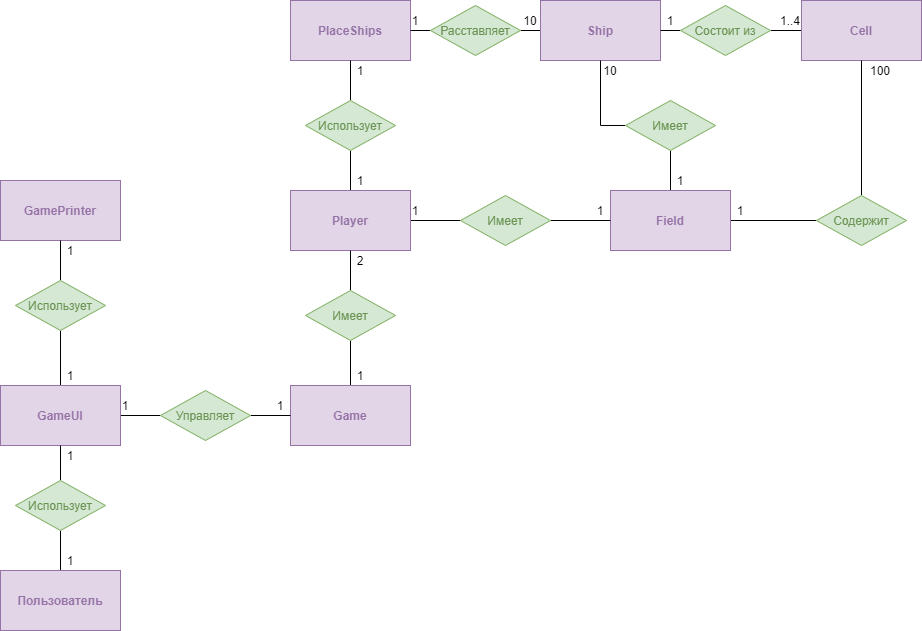

The diagram above was exported from draw.io. Its source (the exported page's mxGraphModel, read from the mxfile embedded in the PNG):
<mxGraphModel dx="1038" dy="1716" grid="1" gridSize="10" guides="1" tooltips="1" connect="1" arrows="1" fold="1" page="1" pageScale="1" pageWidth="827" pageHeight="1169" math="0" shadow="0">
  <root>
    <mxCell id="0" />
    <mxCell id="1" parent="0" />
    <mxCell id="wMSox9W9VHzv1RgWRyBO-13" style="edgeStyle=orthogonalEdgeStyle;rounded=0;orthogonalLoop=1;jettySize=auto;html=1;exitX=0.5;exitY=0;exitDx=0;exitDy=0;entryX=0.5;entryY=1;entryDx=0;entryDy=0;endArrow=none;endFill=0;" edge="1" parent="1" source="wMSox9W9VHzv1RgWRyBO-1" target="wMSox9W9VHzv1RgWRyBO-12">
      <mxGeometry relative="1" as="geometry" />
    </mxCell>
    <mxCell id="wMSox9W9VHzv1RgWRyBO-1" value="&lt;b&gt;&lt;font color=&quot;#9673a6&quot;&gt;Game&lt;/font&gt;&lt;/b&gt;" style="rounded=0;whiteSpace=wrap;html=1;fillColor=#e1d5e7;strokeColor=#9673a6;" vertex="1" parent="1">
      <mxGeometry x="730" y="285" width="120" height="60" as="geometry" />
    </mxCell>
    <mxCell id="wMSox9W9VHzv1RgWRyBO-10" style="edgeStyle=orthogonalEdgeStyle;rounded=0;orthogonalLoop=1;jettySize=auto;html=1;exitX=1;exitY=0.5;exitDx=0;exitDy=0;entryX=0;entryY=0.5;entryDx=0;entryDy=0;endArrow=none;endFill=0;" edge="1" parent="1" source="wMSox9W9VHzv1RgWRyBO-2" target="wMSox9W9VHzv1RgWRyBO-9">
      <mxGeometry relative="1" as="geometry" />
    </mxCell>
    <mxCell id="wMSox9W9VHzv1RgWRyBO-22" style="edgeStyle=orthogonalEdgeStyle;rounded=0;orthogonalLoop=1;jettySize=auto;html=1;exitX=0.5;exitY=0;exitDx=0;exitDy=0;entryX=0.5;entryY=1;entryDx=0;entryDy=0;endArrow=none;endFill=0;" edge="1" parent="1" source="wMSox9W9VHzv1RgWRyBO-2" target="wMSox9W9VHzv1RgWRyBO-21">
      <mxGeometry relative="1" as="geometry" />
    </mxCell>
    <mxCell id="wMSox9W9VHzv1RgWRyBO-2" value="&lt;b&gt;&lt;font color=&quot;#9673a6&quot;&gt;GameUI&lt;/font&gt;&lt;/b&gt;&lt;span style=&quot;color: rgba(0 , 0 , 0 , 0) ; font-family: monospace ; font-size: 0px&quot;&gt;%3CmxGraphModel%3E%3Croot%3E%3CmxCell%20id%3D%220%22%2F%3E%3CmxCell%20id%3D%221%22%20parent%3D%220%22%2F%3E%3CmxCell%20id%3D%222%22%20value%3D%22%26lt%3Bb%26gt%3B%26lt%3Bfont%20color%3D%26quot%3B%239673a6%26quot%3B%26gt%3BGame%26lt%3B%2Ffont%26gt%3B%26lt%3B%2Fb%26gt%3B%22%20style%3D%22rounded%3D0%3BwhiteSpace%3Dwrap%3Bhtml%3D1%3BfillColor%3D%23e1d5e7%3BstrokeColor%3D%239673a6%3B%22%20vertex%3D%221%22%20parent%3D%221%22%3E%3CmxGeometry%20x%3D%22350%22%20y%3D%22250%22%20width%3D%22120%22%20height%3D%2260%22%20as%3D%22geometry%22%2F%3E%3C%2FmxCell%3E%3C%2Froot%3E%3C%2FmxGraphModel%3E&lt;/span&gt;" style="rounded=0;whiteSpace=wrap;html=1;fillColor=#e1d5e7;strokeColor=#9673a6;" vertex="1" parent="1">
      <mxGeometry x="440" y="285" width="120" height="60" as="geometry" />
    </mxCell>
    <mxCell id="wMSox9W9VHzv1RgWRyBO-3" value="&lt;b&gt;&lt;font color=&quot;#9673a6&quot;&gt;GamePrinter&lt;/font&gt;&lt;/b&gt;" style="rounded=0;whiteSpace=wrap;html=1;fillColor=#e1d5e7;strokeColor=#9673a6;" vertex="1" parent="1">
      <mxGeometry x="440" y="80" width="120" height="60" as="geometry" />
    </mxCell>
    <mxCell id="wMSox9W9VHzv1RgWRyBO-16" style="edgeStyle=orthogonalEdgeStyle;rounded=0;orthogonalLoop=1;jettySize=auto;html=1;exitX=1;exitY=0.5;exitDx=0;exitDy=0;entryX=0;entryY=0.5;entryDx=0;entryDy=0;endArrow=none;endFill=0;" edge="1" parent="1" source="wMSox9W9VHzv1RgWRyBO-4" target="wMSox9W9VHzv1RgWRyBO-15">
      <mxGeometry relative="1" as="geometry" />
    </mxCell>
    <mxCell id="wMSox9W9VHzv1RgWRyBO-19" style="edgeStyle=orthogonalEdgeStyle;rounded=0;orthogonalLoop=1;jettySize=auto;html=1;exitX=0.5;exitY=0;exitDx=0;exitDy=0;entryX=0.5;entryY=1;entryDx=0;entryDy=0;endArrow=none;endFill=0;" edge="1" parent="1" source="wMSox9W9VHzv1RgWRyBO-4" target="wMSox9W9VHzv1RgWRyBO-18">
      <mxGeometry relative="1" as="geometry" />
    </mxCell>
    <mxCell id="wMSox9W9VHzv1RgWRyBO-4" value="&lt;font color=&quot;#9673a6&quot;&gt;&lt;b&gt;Player&lt;/b&gt;&lt;/font&gt;" style="rounded=0;whiteSpace=wrap;html=1;fillColor=#e1d5e7;strokeColor=#9673a6;" vertex="1" parent="1">
      <mxGeometry x="730" y="90" width="120" height="60" as="geometry" />
    </mxCell>
    <mxCell id="wMSox9W9VHzv1RgWRyBO-31" style="edgeStyle=orthogonalEdgeStyle;rounded=0;orthogonalLoop=1;jettySize=auto;html=1;exitX=1;exitY=0.5;exitDx=0;exitDy=0;entryX=0;entryY=0.5;entryDx=0;entryDy=0;endArrow=none;endFill=0;" edge="1" parent="1" source="wMSox9W9VHzv1RgWRyBO-5" target="wMSox9W9VHzv1RgWRyBO-27">
      <mxGeometry relative="1" as="geometry" />
    </mxCell>
    <mxCell id="wMSox9W9VHzv1RgWRyBO-33" style="edgeStyle=orthogonalEdgeStyle;rounded=0;orthogonalLoop=1;jettySize=auto;html=1;exitX=0.5;exitY=0;exitDx=0;exitDy=0;entryX=0.5;entryY=1;entryDx=0;entryDy=0;endArrow=none;endFill=0;" edge="1" parent="1" source="wMSox9W9VHzv1RgWRyBO-5" target="wMSox9W9VHzv1RgWRyBO-28">
      <mxGeometry relative="1" as="geometry" />
    </mxCell>
    <mxCell id="wMSox9W9VHzv1RgWRyBO-5" value="&lt;font color=&quot;#9673a6&quot;&gt;&lt;b&gt;Field&lt;/b&gt;&lt;/font&gt;" style="rounded=0;whiteSpace=wrap;html=1;fillColor=#e1d5e7;strokeColor=#9673a6;" vertex="1" parent="1">
      <mxGeometry x="1050" y="90" width="120" height="60" as="geometry" />
    </mxCell>
    <mxCell id="wMSox9W9VHzv1RgWRyBO-37" style="edgeStyle=orthogonalEdgeStyle;rounded=0;orthogonalLoop=1;jettySize=auto;html=1;exitX=0;exitY=0.5;exitDx=0;exitDy=0;entryX=1;entryY=0.5;entryDx=0;entryDy=0;endArrow=none;endFill=0;" edge="1" parent="1" source="wMSox9W9VHzv1RgWRyBO-6" target="wMSox9W9VHzv1RgWRyBO-30">
      <mxGeometry relative="1" as="geometry" />
    </mxCell>
    <mxCell id="wMSox9W9VHzv1RgWRyBO-6" value="&lt;font color=&quot;#9673a6&quot;&gt;&lt;b&gt;Ship&lt;/b&gt;&lt;/font&gt;" style="rounded=0;whiteSpace=wrap;html=1;fillColor=#e1d5e7;strokeColor=#9673a6;" vertex="1" parent="1">
      <mxGeometry x="980" y="-100" width="120" height="60" as="geometry" />
    </mxCell>
    <mxCell id="wMSox9W9VHzv1RgWRyBO-35" style="edgeStyle=orthogonalEdgeStyle;rounded=0;orthogonalLoop=1;jettySize=auto;html=1;exitX=0;exitY=0.5;exitDx=0;exitDy=0;entryX=1;entryY=0.5;entryDx=0;entryDy=0;endArrow=none;endFill=0;" edge="1" parent="1" source="wMSox9W9VHzv1RgWRyBO-7" target="wMSox9W9VHzv1RgWRyBO-29">
      <mxGeometry relative="1" as="geometry" />
    </mxCell>
    <mxCell id="wMSox9W9VHzv1RgWRyBO-7" value="&lt;font color=&quot;#9673a6&quot;&gt;&lt;b&gt;Cell&lt;/b&gt;&lt;/font&gt;" style="rounded=0;whiteSpace=wrap;html=1;fillColor=#e1d5e7;strokeColor=#9673a6;" vertex="1" parent="1">
      <mxGeometry x="1241" y="-100" width="120" height="60" as="geometry" />
    </mxCell>
    <mxCell id="wMSox9W9VHzv1RgWRyBO-8" value="&lt;font color=&quot;#9673a6&quot;&gt;&lt;b&gt;PlaceShips&lt;/b&gt;&lt;/font&gt;" style="rounded=0;whiteSpace=wrap;html=1;fillColor=#e1d5e7;strokeColor=#9673a6;" vertex="1" parent="1">
      <mxGeometry x="730" y="-100" width="120" height="60" as="geometry" />
    </mxCell>
    <mxCell id="wMSox9W9VHzv1RgWRyBO-11" style="edgeStyle=orthogonalEdgeStyle;rounded=0;orthogonalLoop=1;jettySize=auto;html=1;exitX=1;exitY=0.5;exitDx=0;exitDy=0;entryX=0;entryY=0.5;entryDx=0;entryDy=0;endArrow=none;endFill=0;" edge="1" parent="1" source="wMSox9W9VHzv1RgWRyBO-9" target="wMSox9W9VHzv1RgWRyBO-1">
      <mxGeometry relative="1" as="geometry" />
    </mxCell>
    <mxCell id="wMSox9W9VHzv1RgWRyBO-9" value="&lt;font color=&quot;#6b9454&quot;&gt;Управляет&lt;/font&gt;" style="rhombus;whiteSpace=wrap;html=1;fillColor=#d5e8d4;strokeColor=#82b366;" vertex="1" parent="1">
      <mxGeometry x="600" y="290" width="90" height="50" as="geometry" />
    </mxCell>
    <mxCell id="wMSox9W9VHzv1RgWRyBO-14" style="edgeStyle=orthogonalEdgeStyle;rounded=0;orthogonalLoop=1;jettySize=auto;html=1;exitX=0.5;exitY=0;exitDx=0;exitDy=0;entryX=0.5;entryY=1;entryDx=0;entryDy=0;endArrow=none;endFill=0;" edge="1" parent="1" source="wMSox9W9VHzv1RgWRyBO-12" target="wMSox9W9VHzv1RgWRyBO-4">
      <mxGeometry relative="1" as="geometry" />
    </mxCell>
    <mxCell id="wMSox9W9VHzv1RgWRyBO-12" value="&lt;font color=&quot;#6b9454&quot;&gt;Имеет&lt;/font&gt;" style="rhombus;whiteSpace=wrap;html=1;fillColor=#d5e8d4;strokeColor=#82b366;" vertex="1" parent="1">
      <mxGeometry x="745" y="190" width="90" height="50" as="geometry" />
    </mxCell>
    <mxCell id="wMSox9W9VHzv1RgWRyBO-17" value="" style="edgeStyle=orthogonalEdgeStyle;rounded=0;orthogonalLoop=1;jettySize=auto;html=1;endArrow=none;endFill=0;" edge="1" parent="1" source="wMSox9W9VHzv1RgWRyBO-15" target="wMSox9W9VHzv1RgWRyBO-5">
      <mxGeometry relative="1" as="geometry" />
    </mxCell>
    <mxCell id="wMSox9W9VHzv1RgWRyBO-15" value="&lt;font color=&quot;#6b9454&quot;&gt;Имеет&lt;/font&gt;" style="rhombus;whiteSpace=wrap;html=1;fillColor=#d5e8d4;strokeColor=#82b366;" vertex="1" parent="1">
      <mxGeometry x="900" y="95" width="90" height="50" as="geometry" />
    </mxCell>
    <mxCell id="wMSox9W9VHzv1RgWRyBO-20" style="edgeStyle=orthogonalEdgeStyle;rounded=0;orthogonalLoop=1;jettySize=auto;html=1;exitX=0.5;exitY=0;exitDx=0;exitDy=0;entryX=0.5;entryY=1;entryDx=0;entryDy=0;endArrow=none;endFill=0;" edge="1" parent="1" source="wMSox9W9VHzv1RgWRyBO-18" target="wMSox9W9VHzv1RgWRyBO-8">
      <mxGeometry relative="1" as="geometry" />
    </mxCell>
    <mxCell id="wMSox9W9VHzv1RgWRyBO-18" value="&lt;font color=&quot;#6b9454&quot;&gt;Использует&lt;/font&gt;" style="rhombus;whiteSpace=wrap;html=1;fillColor=#d5e8d4;strokeColor=#82b366;" vertex="1" parent="1">
      <mxGeometry x="745" width="90" height="50" as="geometry" />
    </mxCell>
    <mxCell id="wMSox9W9VHzv1RgWRyBO-23" style="edgeStyle=orthogonalEdgeStyle;rounded=0;orthogonalLoop=1;jettySize=auto;html=1;exitX=0.5;exitY=0;exitDx=0;exitDy=0;entryX=0.5;entryY=1;entryDx=0;entryDy=0;endArrow=none;endFill=0;" edge="1" parent="1" source="wMSox9W9VHzv1RgWRyBO-21" target="wMSox9W9VHzv1RgWRyBO-3">
      <mxGeometry relative="1" as="geometry" />
    </mxCell>
    <mxCell id="wMSox9W9VHzv1RgWRyBO-21" value="&lt;font color=&quot;#6b9454&quot;&gt;Использует&lt;/font&gt;" style="rhombus;whiteSpace=wrap;html=1;fillColor=#d5e8d4;strokeColor=#82b366;" vertex="1" parent="1">
      <mxGeometry x="455" y="180" width="90" height="50" as="geometry" />
    </mxCell>
    <mxCell id="wMSox9W9VHzv1RgWRyBO-40" style="edgeStyle=orthogonalEdgeStyle;rounded=0;orthogonalLoop=1;jettySize=auto;html=1;exitX=0.5;exitY=0;exitDx=0;exitDy=0;entryX=0.5;entryY=1;entryDx=0;entryDy=0;endArrow=none;endFill=0;" edge="1" parent="1" source="wMSox9W9VHzv1RgWRyBO-24" target="wMSox9W9VHzv1RgWRyBO-39">
      <mxGeometry relative="1" as="geometry" />
    </mxCell>
    <mxCell id="wMSox9W9VHzv1RgWRyBO-24" value="&lt;font color=&quot;#9673a6&quot;&gt;&lt;b&gt;Пользователь&lt;/b&gt;&lt;/font&gt;" style="rounded=0;whiteSpace=wrap;html=1;fillColor=#e1d5e7;strokeColor=#9673a6;" vertex="1" parent="1">
      <mxGeometry x="440" y="470" width="120" height="60" as="geometry" />
    </mxCell>
    <mxCell id="wMSox9W9VHzv1RgWRyBO-32" style="edgeStyle=orthogonalEdgeStyle;rounded=0;orthogonalLoop=1;jettySize=auto;html=1;exitX=0.5;exitY=0;exitDx=0;exitDy=0;entryX=0.5;entryY=1;entryDx=0;entryDy=0;endArrow=none;endFill=0;" edge="1" parent="1" source="wMSox9W9VHzv1RgWRyBO-27" target="wMSox9W9VHzv1RgWRyBO-7">
      <mxGeometry relative="1" as="geometry" />
    </mxCell>
    <mxCell id="wMSox9W9VHzv1RgWRyBO-27" value="&lt;font color=&quot;#6b9454&quot;&gt;Содержит&lt;/font&gt;" style="rhombus;whiteSpace=wrap;html=1;fillColor=#d5e8d4;strokeColor=#82b366;" vertex="1" parent="1">
      <mxGeometry x="1256" y="95" width="90" height="50" as="geometry" />
    </mxCell>
    <mxCell id="wMSox9W9VHzv1RgWRyBO-34" style="edgeStyle=orthogonalEdgeStyle;rounded=0;orthogonalLoop=1;jettySize=auto;html=1;exitX=0;exitY=0.5;exitDx=0;exitDy=0;entryX=0.5;entryY=1;entryDx=0;entryDy=0;endArrow=none;endFill=0;" edge="1" parent="1" source="wMSox9W9VHzv1RgWRyBO-28" target="wMSox9W9VHzv1RgWRyBO-6">
      <mxGeometry relative="1" as="geometry" />
    </mxCell>
    <mxCell id="wMSox9W9VHzv1RgWRyBO-28" value="&lt;font color=&quot;#6b9454&quot;&gt;Имеет&lt;/font&gt;" style="rhombus;whiteSpace=wrap;html=1;fillColor=#d5e8d4;strokeColor=#82b366;" vertex="1" parent="1">
      <mxGeometry x="1065" width="90" height="50" as="geometry" />
    </mxCell>
    <mxCell id="wMSox9W9VHzv1RgWRyBO-36" style="edgeStyle=orthogonalEdgeStyle;rounded=0;orthogonalLoop=1;jettySize=auto;html=1;exitX=0;exitY=0.5;exitDx=0;exitDy=0;entryX=1;entryY=0.5;entryDx=0;entryDy=0;endArrow=none;endFill=0;" edge="1" parent="1" source="wMSox9W9VHzv1RgWRyBO-29" target="wMSox9W9VHzv1RgWRyBO-6">
      <mxGeometry relative="1" as="geometry" />
    </mxCell>
    <mxCell id="wMSox9W9VHzv1RgWRyBO-29" value="&lt;font color=&quot;#6b9454&quot;&gt;Состоит из&lt;/font&gt;" style="rhombus;whiteSpace=wrap;html=1;fillColor=#d5e8d4;strokeColor=#82b366;" vertex="1" parent="1">
      <mxGeometry x="1120" y="-95" width="90" height="50" as="geometry" />
    </mxCell>
    <mxCell id="wMSox9W9VHzv1RgWRyBO-38" style="edgeStyle=orthogonalEdgeStyle;rounded=0;orthogonalLoop=1;jettySize=auto;html=1;exitX=0;exitY=0.5;exitDx=0;exitDy=0;entryX=1;entryY=0.5;entryDx=0;entryDy=0;endArrow=none;endFill=0;" edge="1" parent="1" source="wMSox9W9VHzv1RgWRyBO-30" target="wMSox9W9VHzv1RgWRyBO-8">
      <mxGeometry relative="1" as="geometry" />
    </mxCell>
    <mxCell id="wMSox9W9VHzv1RgWRyBO-30" value="&lt;font color=&quot;#6b9454&quot;&gt;Расставляет&lt;/font&gt;" style="rhombus;whiteSpace=wrap;html=1;fillColor=#d5e8d4;strokeColor=#82b366;" vertex="1" parent="1">
      <mxGeometry x="870" y="-95" width="90" height="50" as="geometry" />
    </mxCell>
    <mxCell id="wMSox9W9VHzv1RgWRyBO-42" style="edgeStyle=orthogonalEdgeStyle;rounded=0;orthogonalLoop=1;jettySize=auto;html=1;exitX=0.5;exitY=0;exitDx=0;exitDy=0;endArrow=none;endFill=0;" edge="1" parent="1" source="wMSox9W9VHzv1RgWRyBO-39" target="wMSox9W9VHzv1RgWRyBO-2">
      <mxGeometry relative="1" as="geometry" />
    </mxCell>
    <mxCell id="wMSox9W9VHzv1RgWRyBO-39" value="&lt;font color=&quot;#6b9454&quot;&gt;Использует&lt;/font&gt;" style="rhombus;whiteSpace=wrap;html=1;fillColor=#d5e8d4;strokeColor=#82b366;" vertex="1" parent="1">
      <mxGeometry x="455" y="380" width="90" height="50" as="geometry" />
    </mxCell>
    <mxCell id="wMSox9W9VHzv1RgWRyBO-43" value="1" style="text;html=1;strokeColor=none;fillColor=none;align=center;verticalAlign=middle;whiteSpace=wrap;rounded=0;" vertex="1" parent="1">
      <mxGeometry x="490" y="450" width="40" height="20" as="geometry" />
    </mxCell>
    <mxCell id="wMSox9W9VHzv1RgWRyBO-44" value="1" style="text;html=1;strokeColor=none;fillColor=none;align=center;verticalAlign=middle;whiteSpace=wrap;rounded=0;" vertex="1" parent="1">
      <mxGeometry x="490" y="345" width="40" height="20" as="geometry" />
    </mxCell>
    <mxCell id="wMSox9W9VHzv1RgWRyBO-45" value="1" style="text;html=1;strokeColor=none;fillColor=none;align=center;verticalAlign=middle;whiteSpace=wrap;rounded=0;" vertex="1" parent="1">
      <mxGeometry x="490" y="265" width="40" height="20" as="geometry" />
    </mxCell>
    <mxCell id="wMSox9W9VHzv1RgWRyBO-46" value="1" style="text;html=1;strokeColor=none;fillColor=none;align=center;verticalAlign=middle;whiteSpace=wrap;rounded=0;" vertex="1" parent="1">
      <mxGeometry x="490" y="140" width="40" height="20" as="geometry" />
    </mxCell>
    <mxCell id="wMSox9W9VHzv1RgWRyBO-47" value="1" style="text;html=1;strokeColor=none;fillColor=none;align=center;verticalAlign=middle;whiteSpace=wrap;rounded=0;" vertex="1" parent="1">
      <mxGeometry x="700" y="295" width="40" height="20" as="geometry" />
    </mxCell>
    <mxCell id="wMSox9W9VHzv1RgWRyBO-48" value="1" style="text;html=1;strokeColor=none;fillColor=none;align=center;verticalAlign=middle;whiteSpace=wrap;rounded=0;" vertex="1" parent="1">
      <mxGeometry x="545" y="295" width="40" height="20" as="geometry" />
    </mxCell>
    <mxCell id="wMSox9W9VHzv1RgWRyBO-49" value="2" style="text;html=1;strokeColor=none;fillColor=none;align=center;verticalAlign=middle;whiteSpace=wrap;rounded=0;" vertex="1" parent="1">
      <mxGeometry x="780" y="150" width="40" height="20" as="geometry" />
    </mxCell>
    <mxCell id="wMSox9W9VHzv1RgWRyBO-50" value="1" style="text;html=1;strokeColor=none;fillColor=none;align=center;verticalAlign=middle;whiteSpace=wrap;rounded=0;" vertex="1" parent="1">
      <mxGeometry x="780" y="265" width="40" height="20" as="geometry" />
    </mxCell>
    <mxCell id="wMSox9W9VHzv1RgWRyBO-52" value="1" style="text;html=1;strokeColor=none;fillColor=none;align=center;verticalAlign=middle;whiteSpace=wrap;rounded=0;" vertex="1" parent="1">
      <mxGeometry x="1020" y="100" width="40" height="20" as="geometry" />
    </mxCell>
    <mxCell id="wMSox9W9VHzv1RgWRyBO-53" value="1" style="text;html=1;strokeColor=none;fillColor=none;align=center;verticalAlign=middle;whiteSpace=wrap;rounded=0;" vertex="1" parent="1">
      <mxGeometry x="835" y="100" width="40" height="20" as="geometry" />
    </mxCell>
    <mxCell id="wMSox9W9VHzv1RgWRyBO-54" value="1" style="text;html=1;strokeColor=none;fillColor=none;align=center;verticalAlign=middle;whiteSpace=wrap;rounded=0;" vertex="1" parent="1">
      <mxGeometry x="780" y="-40" width="40" height="20" as="geometry" />
    </mxCell>
    <mxCell id="wMSox9W9VHzv1RgWRyBO-55" value="1" style="text;html=1;strokeColor=none;fillColor=none;align=center;verticalAlign=middle;whiteSpace=wrap;rounded=0;" vertex="1" parent="1">
      <mxGeometry x="780" y="70" width="40" height="20" as="geometry" />
    </mxCell>
    <mxCell id="wMSox9W9VHzv1RgWRyBO-56" value="1" style="text;html=1;strokeColor=none;fillColor=none;align=center;verticalAlign=middle;whiteSpace=wrap;rounded=0;" vertex="1" parent="1">
      <mxGeometry x="835" y="-90" width="40" height="20" as="geometry" />
    </mxCell>
    <mxCell id="wMSox9W9VHzv1RgWRyBO-57" value="10" style="text;html=1;strokeColor=none;fillColor=none;align=center;verticalAlign=middle;whiteSpace=wrap;rounded=0;" vertex="1" parent="1">
      <mxGeometry x="950" y="-90" width="40" height="20" as="geometry" />
    </mxCell>
    <mxCell id="wMSox9W9VHzv1RgWRyBO-58" value="10" style="text;html=1;strokeColor=none;fillColor=none;align=center;verticalAlign=middle;whiteSpace=wrap;rounded=0;" vertex="1" parent="1">
      <mxGeometry x="1030" y="-40" width="40" height="20" as="geometry" />
    </mxCell>
    <mxCell id="wMSox9W9VHzv1RgWRyBO-59" value="1" style="text;html=1;strokeColor=none;fillColor=none;align=center;verticalAlign=middle;whiteSpace=wrap;rounded=0;" vertex="1" parent="1">
      <mxGeometry x="1160" y="100" width="40" height="20" as="geometry" />
    </mxCell>
    <mxCell id="wMSox9W9VHzv1RgWRyBO-60" value="1" style="text;html=1;strokeColor=none;fillColor=none;align=center;verticalAlign=middle;whiteSpace=wrap;rounded=0;" vertex="1" parent="1">
      <mxGeometry x="1100" y="70" width="40" height="20" as="geometry" />
    </mxCell>
    <mxCell id="wMSox9W9VHzv1RgWRyBO-61" value="100" style="text;html=1;strokeColor=none;fillColor=none;align=center;verticalAlign=middle;whiteSpace=wrap;rounded=0;" vertex="1" parent="1">
      <mxGeometry x="1300" y="-40" width="40" height="20" as="geometry" />
    </mxCell>
    <mxCell id="wMSox9W9VHzv1RgWRyBO-62" value="1" style="text;html=1;strokeColor=none;fillColor=none;align=center;verticalAlign=middle;whiteSpace=wrap;rounded=0;" vertex="1" parent="1">
      <mxGeometry x="1090" y="-90" width="40" height="20" as="geometry" />
    </mxCell>
    <mxCell id="wMSox9W9VHzv1RgWRyBO-64" value="1..4" style="text;html=1;strokeColor=none;fillColor=none;align=center;verticalAlign=middle;whiteSpace=wrap;rounded=0;" vertex="1" parent="1">
      <mxGeometry x="1210" y="-90" width="40" height="20" as="geometry" />
    </mxCell>
  </root>
</mxGraphModel>